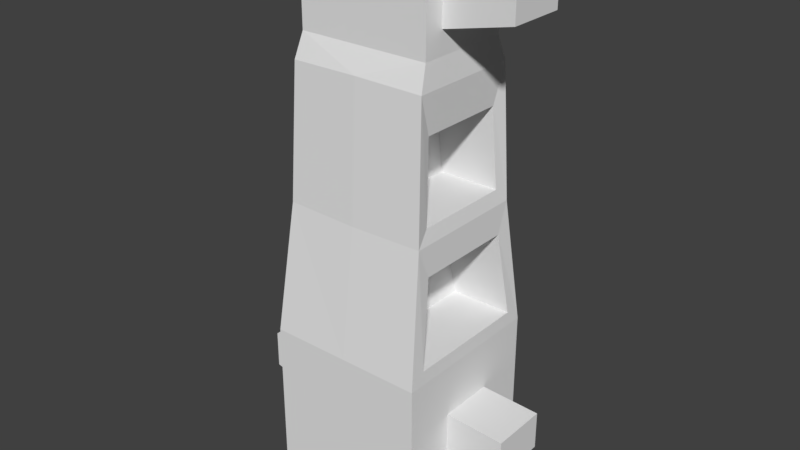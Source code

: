 # Source: Mothership3.blend  (saved by Blender 2.77.0; exported with 4.5.12 LTS)
import bpy
from mathutils import Matrix  # noqa: F401  (used for matrix-valued properties, if any)

bpy.ops.wm.read_factory_settings(use_empty=True)
scene = bpy.context.scene
scene.name = 'Scene'

# ---- collections
col_collection_1 = bpy.data.collections.new('Collection 1'); scene.collection.children.link(col_collection_1)

# ---- materials (node trees are filled in below, after node groups)
mat_material = bpy.data.materials.new('Material')
mat_material.alpha_threshold = 0.0
mat_material.use_transparent_shadow = False
mat_material.roughness = 0.5
mat_material.line_color = (0.0, 0.0, 0.0, 1.0)

# ---- material node trees

# ---- world
world_world = bpy.data.worlds.new('World'); scene.world = world_world
world_world.color = (0.05088, 0.05088, 0.05088)
world_world.use_sun_shadow = False
world_world.sun_shadow_jitter_overblur = 0.0
world_world.cycles.sampling_method = 'MANUAL'

# ---- meshes
me_cube = bpy.data.meshes.new('Cube')
me_cube.from_pydata([(1.0, 1.0, 0.8675), (1.0, -1.0, 0.8675), (1.0, 1.0, 2.868), (1.0, -1.0, 2.868), (0.0, 1.0, 0.8675), (0.0, -1.0, 0.8675), (0.0, 1.0, 2.868), (0.0, -1.0, 2.868), (1.0, 0.3511, 1.516), (1.0, -0.3511, 1.516), (1.0, 0.3511, 2.219), (1.0, -0.3511, 2.219), (1.751, 0.3559, 1.708), (1.751, -0.3559, 1.708), (1.751, 0.3559, 2.184), (1.751, -0.3559, 2.184), (0.9058, 0.7849, 4.484), (0.9058, -0.7849, 4.484), (0.0, 0.7977, 4.471), (0.0, -0.7977, 4.471), (0.858, 0.7039, 6.138), (0.858, -0.7039, 6.138), (0.0, 0.7153, 6.152), (0.0, -0.7153, 6.152), (0.8233, 0.6014, 6.438), (0.8233, -0.6014, 6.438), (0.0, 0.6014, 6.438), (0.0, -0.6014, 6.438), (0.8233, 0.6014, 7.494), (0.8233, -0.6014, 7.494), (0.0, 0.6014, 7.494), (0.0, -0.6014, 7.494), (0.8073, 0.3511, 6.711), (0.8073, -0.3511, 6.711), (0.8073, 0.3511, 7.413), (0.8073, -0.3511, 7.413), (1.668, 0.3559, 6.903), (1.668, -0.3559, 6.903), (1.668, 0.3559, 7.379), (1.668, -0.3559, 7.379), (0.9902, 0.7913, 3.035), (0.9902, -0.7913, 3.035), (0.9159, 0.6312, 4.109), (0.9159, -0.6312, 4.109), (0.2092, 0.7913, 3.035), (0.2092, -0.7913, 3.035), (0.1349, 0.6312, 4.109), (0.1349, -0.6312, 4.109), (0.8694, 0.6152, 4.662), (0.8694, -0.6152, 4.662), (0.832, 0.5517, 5.661), (0.832, -0.5517, 5.661), (0.1062, 0.6152, 4.662), (0.1062, -0.6152, 4.662), (0.0688, 0.5517, 5.661), (0.0688, -0.5517, 5.661)], [], [(0, 2, 3, 1), (2, 0, 4, 6), (1, 3, 7, 5), (6, 7, 19, 18), (0, 1, 5, 4), (8, 9, 11, 10), (12, 14, 15, 13), (9, 8, 12, 13), (10, 11, 15, 14), (8, 10, 14, 12), (11, 9, 13, 15), (19, 17, 21, 23), (2, 6, 18, 16), (7, 3, 17, 19), (2, 16, 42, 40), (23, 21, 25, 27), (20, 21, 51, 50), (18, 19, 23, 22), (16, 18, 22, 20), (26, 27, 31, 30), (21, 20, 24, 25), (22, 23, 27, 26), (20, 22, 26, 24), (28, 30, 31, 29), (24, 26, 30, 28), (27, 25, 29, 31), (25, 24, 28, 29), (32, 33, 35, 34), (36, 38, 39, 37), (33, 32, 36, 37), (34, 35, 39, 38), (32, 34, 38, 36), (35, 33, 37, 39), (40, 42, 46, 44), (16, 17, 43, 42), (17, 3, 41, 43), (3, 2, 40, 41), (45, 44, 46, 47), (41, 40, 44, 45), (43, 41, 45, 47), (42, 43, 47, 46), (48, 50, 54, 52), (17, 16, 48, 49), (16, 20, 50, 48), (21, 17, 49, 51), (53, 52, 54, 55), (50, 51, 55, 54), (51, 49, 53, 55), (49, 48, 52, 53)])
_uv = me_cube.uv_layers.new(name='UVMap')
_uv.uv.foreach_set('vector', [4.598e-08, 0.8248, 0.0, 0.5761, 0.2571, 0.5761, 0.2571, 0.8248, 0.6428, 0.5771, 0.6428, 0.8258, 0.5142, 0.8258, 0.5142, 0.5771, 0.7713, 0.0, 0.7713, 0.2487, 0.6428, 0.2487, 0.6428, 8.174e-06, 0.5142, 0.5757, 0.2571, 0.5757, 0.2831, 0.3762, 0.4882, 0.3762, 0.2571, 0.8246, 0.2571, 0.5757, 0.3851, 0.5757, 0.3851, 0.8246, 0.4754, 1.0, 0.3851, 1.0, 0.3851, 0.9126, 0.4754, 0.9126, 0.2429, 0.9134, 0.1817, 0.9134, 0.1817, 0.8248, 0.2429, 0.8248, 0.7707, 0.9211, 0.6804, 0.9211, 0.6798, 0.8258, 0.7713, 0.8258, 0.8778, 0.35, 0.9681, 0.35, 0.9687, 0.4436, 0.8772, 0.4436, 0.9999, 0.09345, 0.9097, 0.09345, 0.9142, 1.483e-08, 0.9753, 0.0, 0.99, 0.2904, 0.8998, 0.2904, 0.9244, 0.1969, 0.9855, 0.1969, 0.6428, 0.449, 0.7593, 0.4507, 0.7532, 0.6568, 0.6429, 0.6584, 0.6428, 0.5771, 0.5142, 0.5771, 0.5143, 0.3768, 0.6307, 0.3751, 0.6428, 0.2487, 0.7713, 0.2487, 0.7593, 0.4507, 0.6428, 0.449, 0.0, 0.5761, 0.02765, 0.3746, 0.04741, 0.4213, 0.02683, 0.5553, 0.6429, 0.6584, 0.7532, 0.6568, 0.7487, 0.6945, 0.6429, 0.6945, 0.03807, 0.1687, 0.219, 0.1687, 0.1995, 0.228, 0.05764, 0.228, 0.4882, 0.3762, 0.2831, 0.3762, 0.2937, 0.167, 0.4776, 0.167, 0.6307, 0.3751, 0.5143, 0.3768, 0.5143, 0.1674, 0.6246, 0.169, 0.463, 0.1314, 0.3084, 0.1314, 0.3084, 0.0, 0.463, 0.0, 0.219, 0.1687, 0.03807, 0.1687, 0.05124, 0.1313, 0.2059, 0.1313, 0.4776, 0.167, 0.2937, 0.167, 0.3084, 0.1314, 0.463, 0.1314, 0.6246, 0.169, 0.5143, 0.1674, 0.5143, 0.1313, 0.6202, 0.1313, 0.8772, 0.4997, 0.7713, 0.4997, 0.7713, 0.35, 0.8772, 0.35, 0.6202, 0.1313, 0.5143, 0.1313, 0.5143, 0.0, 0.6202, 6.646e-06, 0.6429, 0.6945, 0.7487, 0.6945, 0.7487, 0.8258, 0.6429, 0.8258, 0.2059, 0.1313, 0.05124, 0.1313, 0.05124, 0.0, 0.2059, 5.934e-08, 0.9097, 0.09345, 1.0, 0.09345, 1.0, 0.1808, 0.9097, 0.1808, 0.6798, 0.9144, 0.6187, 0.9144, 0.6187, 0.8258, 0.6798, 0.8258, 0.348, 0.9334, 0.2577, 0.9334, 0.2571, 0.8246, 0.3486, 0.8246, 0.0006189, 0.8248, 0.0909, 0.8248, 0.09152, 0.932, 0.0, 0.932, 0.6045, 0.9329, 0.5142, 0.9329, 0.5187, 0.8258, 0.5798, 0.8258, 0.1817, 0.9319, 0.09152, 0.9319, 0.1161, 0.8248, 0.1773, 0.8248, 0.3851, 0.9126, 0.3851, 0.7794, 0.4853, 0.7726, 0.4853, 0.9058, 0.02765, 0.3746, 0.2295, 0.3746, 0.2097, 0.4213, 0.04741, 0.4213, 0.2295, 0.3746, 0.2571, 0.5761, 0.2303, 0.5552, 0.2097, 0.4213, 0.2571, 0.5761, 0.0, 0.5761, 0.02683, 0.5553, 0.2303, 0.5552, 0.9097, 0.0, 0.9097, 0.1969, 0.7713, 0.177, 0.7713, 0.01992, 0.4855, 0.5757, 0.4855, 0.7726, 0.3851, 0.7726, 0.3851, 0.5757, 0.9696, 0.6636, 0.9696, 0.7968, 0.8694, 0.79, 0.8694, 0.6568, 0.7713, 0.6568, 0.7713, 0.4997, 0.8713, 0.4997, 0.8713, 0.6568, 0.8694, 0.8099, 0.8694, 0.9339, 0.7713, 0.9375, 0.7713, 0.8135, 0.2295, 0.3746, 0.02765, 0.3746, 0.04947, 0.3523, 0.2076, 0.3523, 0.02765, 0.3746, 0.03807, 0.1687, 0.05764, 0.228, 0.04947, 0.3523, 0.219, 0.1687, 0.2295, 0.3746, 0.2076, 0.3523, 0.1995, 0.228, 0.8998, 0.1969, 0.8998, 0.35, 0.7713, 0.3421, 0.7713, 0.2048, 0.8694, 0.9341, 0.8694, 0.7968, 0.9671, 0.7968, 0.9671, 0.9341, 0.9694, 0.5033, 0.9694, 0.6273, 0.8713, 0.6237, 0.8713, 0.4997, 0.8694, 0.6568, 0.8694, 0.8099, 0.7713, 0.8099, 0.7713, 0.6568])
me_cube.materials.append(mat_material)
me_cube.use_remesh_preserve_volume = False
me_cube.use_remesh_preserve_attributes = False
me_cube.use_mirror_vertex_groups = False
me_cube.update()

# ---- objects
ob_cube = bpy.data.objects.new('Cube', me_cube)

# ---- transforms, parenting, visibility, modifiers, constraints
ob_cube.location = (0.0, 0.0, 0.0)
ob_cube.lock_rotations_4d = False
ob_cube.empty_display_type = 'ARROWS'
ob_cube.lineart.crease_threshold = 0.0
_m = ob_cube.modifiers.new('Mirror', 'MIRROR')
_m.use_clip = True

# ---- collection membership
col_collection_1.objects.link(ob_cube)

# ---- scene / render settings (as saved in the file)
scene.frame_start = 1; scene.frame_end = 250; scene.frame_set(1)
scene.render.engine = 'BLENDER_EEVEE_NEXT'
scene.render.resolution_percentage = 50
scene.render.dither_intensity = 0.0
scene.cycles.use_denoising = False
scene.cycles.samples = 128
scene.cycles.sampling_pattern = 'TABULATED_SOBOL'
scene.cycles.light_sampling_threshold = 0.0
scene.cycles.use_adaptive_sampling = False
scene.cycles.use_light_tree = False
scene.cycles.blur_glossy = 0.0
scene.cycles.sample_clamp_indirect = 0.0
scene.view_settings.view_transform = 'Standard'
bpy.context.view_layer.update()

# ---- added for rendering (the .blend has no active camera and no usable light): camera, sun
cam_auto = bpy.data.cameras.new('AutoCamera')
cam_auto.lens = 50.0
cam_auto.sensor_width = 36.0
cam_auto.clip_end = 1000.0
ob_auto_camera = bpy.data.objects.new('AutoCamera', cam_auto)
scene.collection.objects.link(ob_auto_camera)
ob_auto_camera.location = (7.17688, -8.61225, 9.92212)
ob_auto_camera.rotation_euler = (1.09748, -7.21219e-08, 0.694738)
scene.camera = ob_auto_camera
light_auto_sun = bpy.data.lights.new('AutoSun', 'SUN')
light_auto_sun.energy = 3.0
light_auto_sun.angle = 0.0523599
ob_auto_sun = bpy.data.objects.new('AutoSun', light_auto_sun)
scene.collection.objects.link(ob_auto_sun)
ob_auto_sun.rotation_euler = (0.872665, 0.174533, 0.523599)
bpy.context.view_layer.update()
